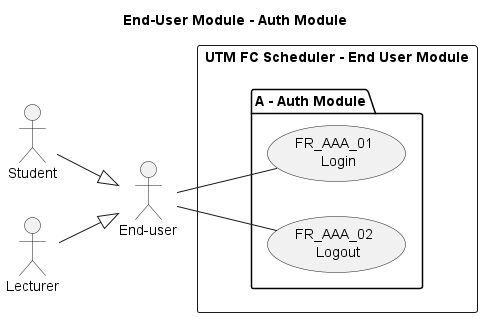

The diagram above was rendered by PlantUML. Its source (embedded in the PNG):
@startuml End-User Module - Auth Module

title End-User Module - Auth Module
left to right direction


' Actors
"End-user" as EU
Student --|> EU
Lecturer --|> EU


' Use Cases
rectangle "UTM FC Scheduler - End User Module" {

package "A - Auth Module" {
    usecase (FR_AAA_01 \n Login) as FR_AAA_01
    usecase (FR_AAA_02 \n Logout) as FR_AAA_02
}

}

' Associations
EU -- FR_AAA_01
EU -- FR_AAA_02

@enduml